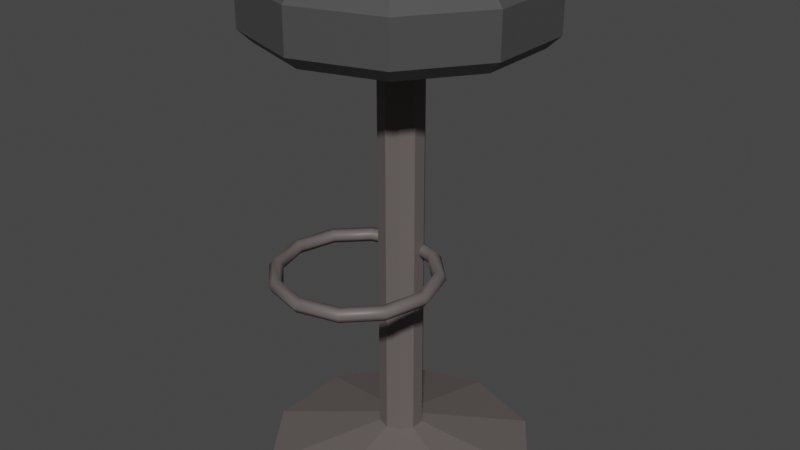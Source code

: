 # Source: ModernKitchenStool1.blend  (saved by Blender 3.2.14; exported with 4.5.12 LTS)
import bpy
from mathutils import Matrix  # noqa: F401  (used for matrix-valued properties, if any)

bpy.ops.wm.read_factory_settings(use_empty=True)
scene = bpy.context.scene
scene.name = 'Scene'

# ---- collections
col_collection = bpy.data.collections.new('Collection'); scene.collection.children.link(col_collection)

# ---- materials (node trees are filled in below, after node groups)
mat_metalmodernkitchenstool1 = bpy.data.materials.new('MetalModernKitchenStool1')
mat_leathermodernkitchenstool1 = bpy.data.materials.new('LeatherModernKitchenStool1')

# ---- material node trees
mat_metalmodernkitchenstool1.use_nodes = True; mat_metalmodernkitchenstool1.node_tree.nodes.clear()
_N = mat_metalmodernkitchenstool1.node_tree.nodes; _L = mat_metalmodernkitchenstool1.node_tree.links
n0 = _N.new('ShaderNodeBsdfPrincipled'); n0.name = 'Principled BSDF'; n0.location = (10, 300)
n0.distribution = 'GGX'
n0.subsurface_method = 'RANDOM_WALK_SKIN'
n0.inputs[0].default_value = (0.1248, 0.107, 0.1022, 1.0)
n0.inputs[3].default_value = 1.45
n0.inputs[27].default_value = (0.0, 0.0, 0.0, 1.0)
n0.inputs[28].default_value = 1.0
n1 = _N.new('ShaderNodeOutputMaterial'); n1.name = 'Material Output'; n1.location = (300, 300)
_L.new(n0.outputs[0], n1.inputs[0])
n1.is_active_output = True
mat_leathermodernkitchenstool1.use_nodes = True; mat_leathermodernkitchenstool1.node_tree.nodes.clear()
_N = mat_leathermodernkitchenstool1.node_tree.nodes; _L = mat_leathermodernkitchenstool1.node_tree.links
n0 = _N.new('ShaderNodeBsdfPrincipled'); n0.name = 'Principled BSDF'; n0.location = (10, 300)
n0.distribution = 'GGX'
n0.subsurface_method = 'RANDOM_WALK_SKIN'
n0.inputs[0].default_value = (0.06301, 0.06301, 0.06301, 1.0)
n0.inputs[3].default_value = 1.45
n0.inputs[27].default_value = (0.0, 0.0, 0.0, 1.0)
n0.inputs[28].default_value = 1.0
n1 = _N.new('ShaderNodeOutputMaterial'); n1.name = 'Material Output'; n1.location = (300, 300)
_L.new(n0.outputs[0], n1.inputs[0])
n1.is_active_output = True

# ---- world
world_world = bpy.data.worlds.new('World'); scene.world = world_world
world_world.use_nodes = True; world_world.node_tree.nodes.clear()
_N = world_world.node_tree.nodes; _L = world_world.node_tree.links
n0 = _N.new('ShaderNodeOutputWorld'); n0.name = 'World Output'; n0.location = (300, 300)
n1 = _N.new('ShaderNodeBackground'); n1.name = 'Background'; n1.location = (10, 300)
n1.inputs[0].default_value = (0.05088, 0.05088, 0.05088, 1.0)
_L.new(n1.outputs[0], n0.inputs[0])
n0.is_active_output = True
world_world.color = (0.05088, 0.05088, 0.05088)
world_world.use_sun_shadow = False
world_world.sun_shadow_jitter_overblur = 0.0

# ---- meshes
me_beziercircle = bpy.data.meshes.new('BezierCircle')
me_beziercircle.from_pydata([(8.092e-10, -0.1784, -0.08101), (-9.007e-10, -0.1674, -0.08101), (-1.015e-09, -0.1619, -0.09055), (-5.587e-10, -0.1674, -0.1001), (3.532e-10, -0.1784, -0.1001), (8.092e-10, -0.1839, -0.09055), (-0.06453, -0.1609, -0.08101), (-0.05901, -0.1514, -0.08101), (-0.05625, -0.1466, -0.09055), (-0.05901, -0.1514, -0.1001), (-0.06453, -0.1609, -0.1001), (-0.06729, -0.1657, -0.09055), (-0.1105, -0.115, -0.08101), (-0.1009, -0.1095, -0.08101), (-0.09615, -0.1067, -0.09055), (-0.1009, -0.1095, -0.1001), (-0.1105, -0.115, -0.1001), (-0.1152, -0.1178, -0.09055), (-0.1279, -0.05048, -0.08101), (-0.1169, -0.05048, -0.08101), (-0.1114, -0.05048, -0.09055), (-0.1169, -0.05048, -0.1001), (-0.1279, -0.05048, -0.1001), (-0.1334, -0.05048, -0.09055), (-0.1105, 0.01406, -0.08101), (-0.1009, 0.008536, -0.08101), (-0.09615, 0.005776, -0.09055), (-0.1009, 0.008536, -0.1001), (-0.1105, 0.01406, -0.1001), (-0.1152, 0.01682, -0.09055), (-0.06453, 0.05998, -0.08101), (-0.05901, 0.05045, -0.08101), (-0.05625, 0.04568, -0.09055), (-0.05901, 0.05045, -0.1001), (-0.06453, 0.05998, -0.1001), (-0.06729, 0.06475, -0.09055), (-2.269e-09, 0.07744, -0.08101), (1.252e-10, 0.06642, -0.08101), (2.177e-09, 0.06091, -0.09055), (2.405e-09, 0.06642, -0.1001), (-5.587e-10, 0.07744, -0.1001), (-2.383e-09, 0.08294, -0.09055), (0.06453, 0.05998, -0.08101), (0.05901, 0.05045, -0.08101), (0.05625, 0.04568, -0.09055), (0.05901, 0.05045, -0.1001), (0.06453, 0.05998, -0.1001), (0.06729, 0.06475, -0.09055), (0.1105, 0.01406, -0.08101), (0.1009, 0.008536, -0.08101), (0.09615, 0.005776, -0.09055), (0.1009, 0.008536, -0.1001), (0.1105, 0.01406, -0.1001), (0.1152, 0.01682, -0.09055), (0.1279, -0.05048, -0.08101), (0.1169, -0.05048, -0.08101), (0.1114, -0.05048, -0.09055), (0.1169, -0.05048, -0.1001), (0.1279, -0.05048, -0.1001), (0.1334, -0.05048, -0.09055), (0.1105, -0.115, -0.08101), (0.1009, -0.1095, -0.08101), (0.09615, -0.1067, -0.09055), (0.1009, -0.1095, -0.1001), (0.1105, -0.115, -0.1001), (0.1152, -0.1178, -0.09055), (0.06453, -0.1609, -0.08101), (0.05901, -0.1514, -0.08101), (0.05625, -0.1466, -0.09055), (0.05901, -0.1514, -0.1001), (0.06453, -0.1609, -0.1001), (0.06729, -0.1657, -0.09055), (-2.89e-10, 0.01533, 0.3054), (-2.89e-10, 0.01533, -0.4117), (-0.02151, 0.02232, 0.3054), (-0.02151, 0.02232, -0.4117), (-0.0348, 0.04061, 0.3054), (-0.0348, 0.04061, -0.4117), (-0.0348, 0.06322, 0.3054), (-0.0348, 0.06322, -0.4117), (-0.02151, 0.08152, 0.3054), (-0.02151, 0.08152, -0.4117), (2.909e-09, 0.0885, 0.3054), (2.909e-09, 0.0885, -0.4117), (0.02151, 0.08152, 0.3054), (0.02151, 0.08152, -0.4117), (0.0348, 0.06322, 0.3054), (0.0348, 0.06322, -0.4117), (0.0348, 0.04061, 0.3054), (0.0348, 0.04061, -0.4117), (0.02151, 0.02232, 0.3054), (0.02151, 0.02232, -0.4117), (-0.1306, -0.1278, -0.4631), (-1.725e-09, -0.1702, -0.4631), (-0.2113, -0.01673, -0.4631), (-0.2113, 0.1206, -0.4631), (-0.1306, 0.2316, -0.4631), (1.77e-08, 0.2741, -0.4631), (0.1306, 0.2316, -0.4631), (0.2113, 0.1206, -0.4631), (0.2113, -0.01673, -0.4631), (0.1306, -0.1278, -0.4631), (2.132e-09, 0.2601, 0.2513), (2.698e-10, 0.2813, 0.2716), (1.201e-09, 0.2601, 0.3594), (2.698e-10, 0.2813, 0.3392), (0.1223, 0.2203, 0.2513), (0.1349, 0.2375, 0.2716), (0.1223, 0.2203, 0.3594), (0.1349, 0.2375, 0.3392), (0.198, 0.1162, 0.2513), (0.2182, 0.1228, 0.2716), (0.198, 0.1162, 0.3594), (0.2182, 0.1228, 0.3392), (0.198, -0.0124, 0.2513), (0.2182, -0.01898, 0.2716), (0.198, -0.0124, 0.3594), (0.2182, -0.01898, 0.3392), (0.1223, -0.1165, 0.2513), (0.1349, -0.1337, 0.2716), (0.1223, -0.1165, 0.3594), (0.1349, -0.1337, 0.3392), (-1.789e-08, -0.1562, 0.2513), (-1.979e-08, -0.1775, 0.2716), (-1.836e-08, -0.1562, 0.3594), (-1.979e-08, -0.1775, 0.3392), (-0.1223, -0.1165, 0.2513), (-0.1349, -0.1337, 0.2716), (-0.1223, -0.1165, 0.3594), (-0.1349, -0.1337, 0.3392), (-0.198, -0.0124, 0.2513), (-0.2182, -0.01898, 0.2716), (-0.198, -0.0124, 0.3594), (-0.2182, -0.01898, 0.3392), (-0.198, 0.1162, 0.2513), (-0.2182, 0.1228, 0.2716), (-0.198, 0.1162, 0.3594), (-0.2182, 0.1228, 0.3392), (-0.1223, 0.2203, 0.2513), (-0.1349, 0.2375, 0.2716), (-0.1223, 0.2203, 0.3594), (-0.1349, 0.2375, 0.3392)], [], [(0, 6, 11, 5), (1, 7, 6, 0), (2, 8, 7, 1), (3, 9, 8, 2), (4, 10, 9, 3), (5, 11, 10, 4), (6, 12, 17, 11), (7, 13, 12, 6), (8, 14, 13, 7), (9, 15, 14, 8), (10, 16, 15, 9), (11, 17, 16, 10), (12, 18, 23, 17), (13, 19, 18, 12), (14, 20, 19, 13), (15, 21, 20, 14), (16, 22, 21, 15), (17, 23, 22, 16), (18, 24, 29, 23), (19, 25, 24, 18), (20, 26, 25, 19), (21, 27, 26, 20), (22, 28, 27, 21), (23, 29, 28, 22), (24, 30, 35, 29), (25, 31, 30, 24), (26, 32, 31, 25), (27, 33, 32, 26), (28, 34, 33, 27), (29, 35, 34, 28), (30, 36, 41, 35), (31, 37, 36, 30), (32, 38, 37, 31), (33, 39, 38, 32), (34, 40, 39, 33), (35, 41, 40, 34), (36, 42, 47, 41), (37, 43, 42, 36), (38, 44, 43, 37), (39, 45, 44, 38), (40, 46, 45, 39), (41, 47, 46, 40), (42, 48, 53, 47), (43, 49, 48, 42), (44, 50, 49, 43), (45, 51, 50, 44), (46, 52, 51, 45), (47, 53, 52, 46), (48, 54, 59, 53), (49, 55, 54, 48), (50, 56, 55, 49), (51, 57, 56, 50), (52, 58, 57, 51), (53, 59, 58, 52), (54, 60, 65, 59), (55, 61, 60, 54), (56, 62, 61, 55), (57, 63, 62, 56), (58, 64, 63, 57), (59, 65, 64, 58), (60, 66, 71, 65), (61, 67, 66, 60), (62, 68, 67, 61), (63, 69, 68, 62), (64, 70, 69, 63), (65, 71, 70, 64), (66, 0, 5, 71), (67, 1, 0, 66), (68, 2, 1, 67), (69, 3, 2, 68), (70, 4, 3, 69), (71, 5, 4, 70), (72, 74, 75, 73), (74, 76, 77, 75), (76, 78, 79, 77), (78, 80, 81, 79), (80, 82, 83, 81), (82, 84, 85, 83), (84, 86, 87, 85), (86, 88, 89, 87), (83, 97, 96, 81), (88, 90, 91, 89), (90, 72, 73, 91), (72, 90, 88, 86, 84, 82, 80, 78, 76, 74), (92, 94, 95, 96, 97, 98, 99, 100, 101, 93), (81, 96, 95, 79), (75, 92, 93, 73), (79, 95, 94, 77), (77, 94, 92, 75), (73, 93, 101, 91), (91, 101, 100, 89), (89, 100, 99, 87), (87, 99, 98, 85), (85, 98, 97, 83), (139, 141, 105, 103), (111, 113, 117, 115), (115, 117, 121, 119), (119, 121, 125, 123), (123, 125, 129, 127), (127, 129, 133, 131), (131, 133, 137, 135), (135, 137, 141, 139), (107, 109, 113, 111), (108, 104, 140, 136, 132, 128, 124, 120, 116, 112), (103, 105, 109, 107), (103, 107, 106, 102), (109, 105, 104, 108), (107, 111, 110, 106), (113, 109, 108, 112), (111, 115, 114, 110), (117, 113, 112, 116), (115, 119, 118, 114), (121, 117, 116, 120), (119, 123, 122, 118), (125, 121, 120, 124), (123, 127, 126, 122), (129, 125, 124, 128), (127, 131, 130, 126), (133, 129, 128, 132), (131, 135, 134, 130), (137, 133, 132, 136), (135, 139, 138, 134), (141, 137, 136, 140), (139, 103, 102, 138), (105, 141, 140, 104), (102, 106, 110, 114, 118, 122, 126, 130, 134, 138)])
me_beziercircle.polygons.foreach_set('use_smooth', [1, 1, 1, 1, 1, 1, 1, 1, 1, 1, 1, 1, 1, 1, 1, 1, 1, 1, 1, 1, 1, 1, 1, 1, 1, 1, 1, 1, 1, 1, 1, 1, 1, 1, 1, 1, 1, 1, 1, 1, 1, 1, 1, 1, 1, 1, 1, 1, 1, 1, 1, 1, 1, 1, 1, 1, 1, 1, 1, 1, 1, 1, 1, 1, 1, 1, 1, 1, 1, 1, 1, 1, 0, 0, 0, 0, 0, 0, 0, 0, 0, 0, 0, 0, 0, 0, 0, 0, 0, 0, 0, 0, 0, 0, 0, 0, 0, 0, 0, 0, 0, 0, 0, 0, 0, 0, 0, 0, 0, 0, 0, 0, 0, 0, 0, 0, 0, 0, 0, 0, 0, 0, 0, 0, 0, 0])
me_beziercircle.polygons.foreach_set('material_index', [0, 0, 0, 0, 0, 0, 0, 0, 0, 0, 0, 0, 0, 0, 0, 0, 0, 0, 0, 0, 0, 0, 0, 0, 0, 0, 0, 0, 0, 0, 0, 0, 0, 0, 0, 0, 0, 0, 0, 0, 0, 0, 0, 0, 0, 0, 0, 0, 0, 0, 0, 0, 0, 0, 0, 0, 0, 0, 0, 0, 0, 0, 0, 0, 0, 0, 0, 0, 0, 0, 0, 0, 0, 0, 0, 0, 0, 0, 0, 0, 0, 0, 0, 0, 0, 0, 0, 0, 0, 0, 0, 0, 0, 0, 1, 1, 1, 1, 1, 1, 1, 1, 1, 1, 1, 1, 1, 1, 1, 1, 1, 1, 1, 1, 1, 1, 1, 1, 1, 1, 1, 1, 1, 1, 1, 1])
_uv = me_beziercircle.uv_layers.new(name='UVMap')
_uv.uv.foreach_set('vector', [0.0, 1.0, 0.08333, 1.0, 0.08333, 0.8333, 0.0, 0.8333, 0.0, 0.1667, 0.08333, 0.1667, 0.08333, 0.0, 0.0, 0.0, 0.0, 0.3333, 0.08333, 0.3333, 0.08333, 0.1667, 0.0, 0.1667, 0.0, 0.5, 0.08333, 0.5, 0.08333, 0.3333, 0.0, 0.3333, 0.0, 0.6667, 0.08333, 0.6667, 0.08333, 0.5, 0.0, 0.5, 0.0, 0.8333, 0.08333, 0.8333, 0.08333, 0.6667, 0.0, 0.6667, 0.08333, 1.0, 0.1667, 1.0, 0.1667, 0.8333, 0.08333, 0.8333, 0.08333, 0.1667, 0.1667, 0.1667, 0.1667, 0.0, 0.08333, 0.0, 0.08333, 0.3333, 0.1667, 0.3333, 0.1667, 0.1667, 0.08333, 0.1667, 0.08333, 0.5, 0.1667, 0.5, 0.1667, 0.3333, 0.08333, 0.3333, 0.08333, 0.6667, 0.1667, 0.6667, 0.1667, 0.5, 0.08333, 0.5, 0.08333, 0.8333, 0.1667, 0.8333, 0.1667, 0.6667, 0.08333, 0.6667, 0.1667, 1.0, 0.25, 1.0, 0.25, 0.8333, 0.1667, 0.8333, 0.1667, 0.1667, 0.25, 0.1667, 0.25, 0.0, 0.1667, 0.0, 0.1667, 0.3333, 0.25, 0.3333, 0.25, 0.1667, 0.1667, 0.1667, 0.1667, 0.5, 0.25, 0.5, 0.25, 0.3333, 0.1667, 0.3333, 0.1667, 0.6667, 0.25, 0.6667, 0.25, 0.5, 0.1667, 0.5, 0.1667, 0.8333, 0.25, 0.8333, 0.25, 0.6667, 0.1667, 0.6667, 0.25, 1.0, 0.3333, 1.0, 0.3333, 0.8333, 0.25, 0.8333, 0.25, 0.1667, 0.3333, 0.1667, 0.3333, 0.0, 0.25, 0.0, 0.25, 0.3333, 0.3333, 0.3333, 0.3333, 0.1667, 0.25, 0.1667, 0.25, 0.5, 0.3333, 0.5, 0.3333, 0.3333, 0.25, 0.3333, 0.25, 0.6667, 0.3333, 0.6667, 0.3333, 0.5, 0.25, 0.5, 0.25, 0.8333, 0.3333, 0.8333, 0.3333, 0.6667, 0.25, 0.6667, 0.3333, 1.0, 0.4167, 1.0, 0.4167, 0.8333, 0.3333, 0.8333, 0.3333, 0.1667, 0.4167, 0.1667, 0.4167, 0.0, 0.3333, 0.0, 0.3333, 0.3333, 0.4167, 0.3333, 0.4167, 0.1667, 0.3333, 0.1667, 0.3333, 0.5, 0.4167, 0.5, 0.4167, 0.3333, 0.3333, 0.3333, 0.3333, 0.6667, 0.4167, 0.6667, 0.4167, 0.5, 0.3333, 0.5, 0.3333, 0.8333, 0.4167, 0.8333, 0.4167, 0.6667, 0.3333, 0.6667, 0.4167, 1.0, 0.5, 1.0, 0.5, 0.8333, 0.4167, 0.8333, 0.4167, 0.1667, 0.5, 0.1667, 0.5, 0.0, 0.4167, 0.0, 0.4167, 0.3333, 0.5, 0.3333, 0.5, 0.1667, 0.4167, 0.1667, 0.4167, 0.5, 0.5, 0.5, 0.5, 0.3333, 0.4167, 0.3333, 0.4167, 0.6667, 0.5, 0.6667, 0.5, 0.5, 0.4167, 0.5, 0.4167, 0.8333, 0.5, 0.8333, 0.5, 0.6667, 0.4167, 0.6667, 0.5, 1.0, 0.5833, 1.0, 0.5833, 0.8333, 0.5, 0.8333, 0.5, 0.1667, 0.5833, 0.1667, 0.5833, 0.0, 0.5, 0.0, 0.5, 0.3333, 0.5833, 0.3333, 0.5833, 0.1667, 0.5, 0.1667, 0.5, 0.5, 0.5833, 0.5, 0.5833, 0.3333, 0.5, 0.3333, 0.5, 0.6667, 0.5833, 0.6667, 0.5833, 0.5, 0.5, 0.5, 0.5, 0.8333, 0.5833, 0.8333, 0.5833, 0.6667, 0.5, 0.6667, 0.5833, 1.0, 0.6667, 1.0, 0.6667, 0.8333, 0.5833, 0.8333, 0.5833, 0.1667, 0.6667, 0.1667, 0.6667, 0.0, 0.5833, 0.0, 0.5833, 0.3333, 0.6667, 0.3333, 0.6667, 0.1667, 0.5833, 0.1667, 0.5833, 0.5, 0.6667, 0.5, 0.6667, 0.3333, 0.5833, 0.3333, 0.5833, 0.6667, 0.6667, 0.6667, 0.6667, 0.5, 0.5833, 0.5, 0.5833, 0.8333, 0.6667, 0.8333, 0.6667, 0.6667, 0.5833, 0.6667, 0.6667, 1.0, 0.75, 1.0, 0.75, 0.8333, 0.6667, 0.8333, 0.6667, 0.1667, 0.75, 0.1667, 0.75, 0.0, 0.6667, 0.0, 0.6667, 0.3333, 0.75, 0.3333, 0.75, 0.1667, 0.6667, 0.1667, 0.6667, 0.5, 0.75, 0.5, 0.75, 0.3333, 0.6667, 0.3333, 0.6667, 0.6667, 0.75, 0.6667, 0.75, 0.5, 0.6667, 0.5, 0.6667, 0.8333, 0.75, 0.8333, 0.75, 0.6667, 0.6667, 0.6667, 0.75, 1.0, 0.8333, 1.0, 0.8333, 0.8333, 0.75, 0.8333, 0.75, 0.1667, 0.8333, 0.1667, 0.8333, 0.0, 0.75, 0.0, 0.75, 0.3333, 0.8333, 0.3333, 0.8333, 0.1667, 0.75, 0.1667, 0.75, 0.5, 0.8333, 0.5, 0.8333, 0.3333, 0.75, 0.3333, 0.75, 0.6667, 0.8333, 0.6667, 0.8333, 0.5, 0.75, 0.5, 0.75, 0.8333, 0.8333, 0.8333, 0.8333, 0.6667, 0.75, 0.6667, 0.8333, 1.0, 0.9167, 1.0, 0.9167, 0.8333, 0.8333, 0.8333, 0.8333, 0.1667, 0.9167, 0.1667, 0.9167, 0.0, 0.8333, 0.0, 0.8333, 0.3333, 0.9167, 0.3333, 0.9167, 0.1667, 0.8333, 0.1667, 0.8333, 0.5, 0.9167, 0.5, 0.9167, 0.3333, 0.8333, 0.3333, 0.8333, 0.6667, 0.9167, 0.6667, 0.9167, 0.5, 0.8333, 0.5, 0.8333, 0.8333, 0.9167, 0.8333, 0.9167, 0.6667, 0.8333, 0.6667, 0.9167, 1.0, 1.0, 1.0, 1.0, 0.8333, 0.9167, 0.8333, 0.9167, 0.1667, 1.0, 0.1667, 1.0, 0.0, 0.9167, 0.0, 0.9167, 0.3333, 1.0, 0.3333, 1.0, 0.1667, 0.9167, 0.1667, 0.9167, 0.5, 1.0, 0.5, 1.0, 0.3333, 0.9167, 0.3333, 0.9167, 0.6667, 1.0, 0.6667, 1.0, 0.5, 0.9167, 0.5, 0.9167, 0.8333, 1.0, 0.8333, 1.0, 0.6667, 0.9167, 0.6667, 1.0, 0.5, 0.9, 0.5, 0.9, 1.0, 1.0, 1.0, 0.9, 0.5, 0.8, 0.5, 0.8, 1.0, 0.9, 1.0, 0.8, 0.5, 0.7, 0.5, 0.7, 1.0, 0.8, 1.0, 0.7, 0.5, 0.6, 0.5, 0.6, 1.0, 0.7, 1.0, 0.6, 0.5, 0.5, 0.5, 0.5, 1.0, 0.6, 1.0, 0.5, 0.5, 0.4, 0.5, 0.4, 1.0, 0.5, 1.0, 0.4, 0.5, 0.3, 0.5, 0.3, 1.0, 0.4, 1.0, 0.3, 0.5, 0.2, 0.5, 0.2, 1.0, 0.3, 1.0, 0.5, 1.0, 0.5, 1.0, 0.6, 1.0, 0.6, 1.0, 0.2, 0.5, 0.1, 0.5, 0.1, 1.0, 0.2, 1.0, 0.1, 0.5, -7.451e-08, 0.5, -7.451e-08, 1.0, 0.1, 1.0, 0.75, 0.49, 0.6089, 0.4442, 0.5217, 0.3242, 0.5217, 0.1758, 0.6089, 0.05584, 0.75, 0.01, 0.8911, 0.05584, 0.9783, 0.1758, 0.9783, 0.3242, 0.8911, 0.4442, 0.3911, 0.4442, 0.4783, 0.3242, 0.4783, 0.1758, 0.3911, 0.05584, 0.25, 0.01, 0.1089, 0.05584, 0.02175, 0.1758, 0.02175, 0.3242, 0.1089, 0.4442, 0.25, 0.49, 0.6, 1.0, 0.6, 1.0, 0.7, 1.0, 0.7, 1.0, 0.9, 1.0, 0.9, 1.0, 1.0, 1.0, 1.0, 1.0, 0.7, 1.0, 0.7, 1.0, 0.8, 1.0, 0.8, 1.0, 0.8, 1.0, 0.8, 1.0, 0.9, 1.0, 0.9, 1.0, -7.451e-08, 1.0, -7.451e-08, 1.0, 0.1, 1.0, 0.1, 1.0, 0.1, 1.0, 0.1, 1.0, 0.2, 1.0, 0.2, 1.0, 0.2, 1.0, 0.2, 1.0, 0.3, 1.0, 0.3, 1.0, 0.3, 1.0, 0.3, 1.0, 0.4, 1.0, 0.4, 1.0, 0.4, 1.0, 0.4, 1.0, 0.5, 1.0, 0.5, 1.0, 0.1, 0.5936, 0.1, 0.9064, -7.451e-08, 0.9064, -7.451e-08, 0.5936, 0.8, 0.5936, 0.8, 0.9064, 0.7, 0.9064, 0.7, 0.5936, 0.7, 0.5936, 0.7, 0.9064, 0.6, 0.9064, 0.6, 0.5936, 0.6, 0.5936, 0.6, 0.9064, 0.5, 0.9064, 0.5, 0.5936, 0.5, 0.5936, 0.5, 0.9064, 0.4, 0.9064, 0.4, 0.5936, 0.4, 0.5936, 0.4, 0.9064, 0.3, 0.9064, 0.3, 0.5936, 0.3, 0.5936, 0.3, 0.9064, 0.2, 0.9064, 0.2, 0.5936, 0.2, 0.5936, 0.2, 0.9064, 0.1, 0.9064, 0.1, 0.5936, 0.9, 0.5936, 0.9, 0.9064, 0.8, 0.9064, 0.8, 0.5936, 0.378, 0.4262, 0.25, 0.4677, 0.122, 0.4262, 0.04292, 0.3173, 0.04292, 0.1827, 0.122, 0.07385, 0.25, 0.03226, 0.378, 0.07385, 0.4571, 0.1827, 0.4571, 0.3173, 1.0, 0.5936, 1.0, 0.9064, 0.9, 0.9064, 0.9, 0.5936, 0.75, 0.49, 0.8911, 0.4442, 0.878, 0.4262, 0.75, 0.4677, 0.3911, 0.4442, 0.25, 0.49, 0.25, 0.4677, 0.378, 0.4262, 0.8911, 0.4442, 0.9783, 0.3242, 0.9571, 0.3173, 0.878, 0.4262, 0.4783, 0.3242, 0.3911, 0.4442, 0.378, 0.4262, 0.4571, 0.3173, 0.9783, 0.3242, 0.9783, 0.1758, 0.9571, 0.1827, 0.9571, 0.3173, 0.4783, 0.1758, 0.4783, 0.3242, 0.4571, 0.3173, 0.4571, 0.1827, 0.9783, 0.1758, 0.8911, 0.05584, 0.878, 0.07385, 0.9571, 0.1827, 0.3911, 0.05584, 0.4783, 0.1758, 0.4571, 0.1827, 0.378, 0.07385, 0.8911, 0.05584, 0.75, 0.01, 0.75, 0.03226, 0.878, 0.07385, 0.25, 0.01, 0.3911, 0.05584, 0.378, 0.07385, 0.25, 0.03226, 0.75, 0.01, 0.6089, 0.05584, 0.622, 0.07385, 0.75, 0.03226, 0.1089, 0.05584, 0.25, 0.01, 0.25, 0.03226, 0.122, 0.07385, 0.6089, 0.05584, 0.5217, 0.1758, 0.5429, 0.1827, 0.622, 0.07385, 0.02175, 0.1758, 0.1089, 0.05584, 0.122, 0.07385, 0.04292, 0.1827, 0.5217, 0.1758, 0.5217, 0.3242, 0.5429, 0.3173, 0.5429, 0.1827, 0.02175, 0.3242, 0.02175, 0.1758, 0.04292, 0.1827, 0.04292, 0.3173, 0.5217, 0.3242, 0.6089, 0.4442, 0.622, 0.4262, 0.5429, 0.3173, 0.1089, 0.4442, 0.02175, 0.3242, 0.04292, 0.3173, 0.122, 0.4262, 0.6089, 0.4442, 0.75, 0.49, 0.75, 0.4677, 0.622, 0.4262, 0.25, 0.49, 0.1089, 0.4442, 0.122, 0.4262, 0.25, 0.4677, 0.75, 0.4677, 0.878, 0.4262, 0.9571, 0.3173, 0.9571, 0.1827, 0.878, 0.07385, 0.75, 0.03226, 0.622, 0.07385, 0.5429, 0.1827, 0.5429, 0.3173, 0.622, 0.4262])
me_beziercircle.materials.append(mat_metalmodernkitchenstool1)
me_beziercircle.materials.append(mat_leathermodernkitchenstool1)
me_beziercircle.update()

# ---- objects
ob_modernkitchenstool1 = bpy.data.objects.new('ModernKitchenStool1', me_beziercircle)

# ---- transforms, parenting, visibility, modifiers, constraints
ob_modernkitchenstool1.location = (0.0, 0.0, 0.0)

# ---- collection membership
col_collection.objects.link(ob_modernkitchenstool1)

# ---- scene / render settings (as saved in the file)
scene.frame_start = 1; scene.frame_end = 250; scene.frame_set(1)
scene.render.engine = 'CYCLES'
scene.cycles.sampling_pattern = 'TABULATED_SOBOL'
scene.cycles.use_light_tree = False
scene.view_settings.view_transform = 'Filmic'
bpy.context.view_layer.update()

# ---- added for rendering (the .blend has no active camera and no usable light): camera, sun
cam_auto = bpy.data.cameras.new('AutoCamera')
cam_auto.lens = 50.0
cam_auto.sensor_width = 36.0
cam_auto.clip_end = 1000.0
ob_auto_camera = bpy.data.objects.new('AutoCamera', cam_auto)
scene.collection.objects.link(ob_auto_camera)
ob_auto_camera.location = (0.963047, -1.10693, 0.718577)
ob_auto_camera.rotation_euler = (1.09748, -7.21219e-08, 0.694738)
scene.camera = ob_auto_camera
light_auto_sun = bpy.data.lights.new('AutoSun', 'SUN')
light_auto_sun.energy = 3.0
light_auto_sun.angle = 0.0523599
ob_auto_sun = bpy.data.objects.new('AutoSun', light_auto_sun)
scene.collection.objects.link(ob_auto_sun)
ob_auto_sun.rotation_euler = (0.872665, 0.174533, 0.523599)
bpy.context.view_layer.update()
